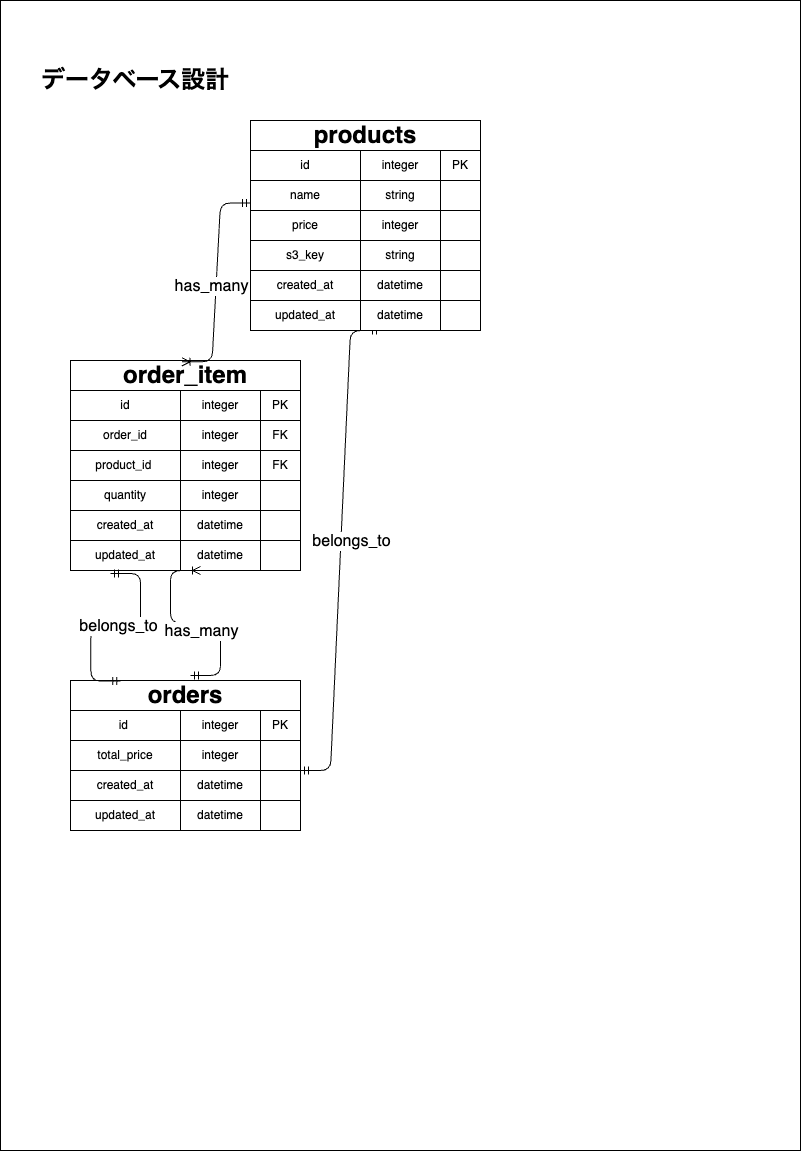

The diagram above was exported from draw.io. Its source (the exported page's mxGraphModel, read from the mxfile embedded in the PNG):
<mxGraphModel dx="1174" dy="1042" grid="1" gridSize="10" guides="1" tooltips="1" connect="1" arrows="1" fold="1" page="1" pageScale="1" pageWidth="827" pageHeight="1169" math="0" shadow="0">
  <root>
    <mxCell id="0" />
    <mxCell id="1" parent="0" />
    <mxCell id="45" value="" style="rounded=0;whiteSpace=wrap;html=1;" parent="1" vertex="1">
      <mxGeometry x="20" y="10" width="800" height="1150" as="geometry" />
    </mxCell>
    <mxCell id="4" value="&lt;b&gt;&lt;font&gt;データベース設計&lt;/font&gt;&lt;/b&gt;" style="rounded=0;whiteSpace=wrap;html=1;strokeColor=none;fontSize=24;" parent="1" vertex="1">
      <mxGeometry x="40" y="60" width="230" height="60" as="geometry" />
    </mxCell>
    <mxCell id="145" value="" style="whiteSpace=wrap;html=1;align=center;direction=south;" parent="1" vertex="1">
      <mxGeometry x="280" y="490" width="40" height="30" as="geometry" />
    </mxCell>
    <mxCell id="151" value="products" style="whiteSpace=wrap;html=1;align=center;direction=south;fontStyle=1;fontSize=24;" parent="1" vertex="1">
      <mxGeometry x="270" y="130" width="230" height="30" as="geometry" />
    </mxCell>
    <mxCell id="152" value="id" style="whiteSpace=wrap;html=1;align=center;direction=south;" parent="1" vertex="1">
      <mxGeometry x="270" y="160" width="110" height="30" as="geometry" />
    </mxCell>
    <mxCell id="153" value="integer" style="whiteSpace=wrap;html=1;align=center;direction=south;" parent="1" vertex="1">
      <mxGeometry x="380" y="160" width="80" height="30" as="geometry" />
    </mxCell>
    <mxCell id="154" value="PK" style="whiteSpace=wrap;html=1;align=center;direction=south;" parent="1" vertex="1">
      <mxGeometry x="460" y="160" width="40" height="30" as="geometry" />
    </mxCell>
    <mxCell id="155" value="string" style="whiteSpace=wrap;html=1;align=center;direction=south;" parent="1" vertex="1">
      <mxGeometry x="380" y="190" width="80" height="30" as="geometry" />
    </mxCell>
    <mxCell id="156" value="" style="whiteSpace=wrap;html=1;align=center;direction=south;" parent="1" vertex="1">
      <mxGeometry x="460" y="190" width="40" height="30" as="geometry" />
    </mxCell>
    <mxCell id="157" value="" style="whiteSpace=wrap;html=1;align=center;direction=south;" parent="1" vertex="1">
      <mxGeometry x="460" y="220" width="40" height="30" as="geometry" />
    </mxCell>
    <mxCell id="158" value="" style="whiteSpace=wrap;html=1;align=center;direction=south;" parent="1" vertex="1">
      <mxGeometry x="460" y="250" width="40" height="30" as="geometry" />
    </mxCell>
    <mxCell id="159" value="datetime" style="whiteSpace=wrap;html=1;align=center;direction=south;" parent="1" vertex="1">
      <mxGeometry x="380" y="280" width="80" height="30" as="geometry" />
    </mxCell>
    <mxCell id="160" value="&lt;p class=&quot;p1&quot;&gt;string&lt;/p&gt;" style="whiteSpace=wrap;html=1;align=center;direction=south;" parent="1" vertex="1">
      <mxGeometry x="380" y="250" width="80" height="30" as="geometry" />
    </mxCell>
    <mxCell id="161" value="integer" style="whiteSpace=wrap;html=1;align=center;direction=south;" parent="1" vertex="1">
      <mxGeometry x="380" y="220" width="80" height="30" as="geometry" />
    </mxCell>
    <mxCell id="162" value="" style="whiteSpace=wrap;html=1;align=center;direction=south;" parent="1" vertex="1">
      <mxGeometry x="460" y="280" width="40" height="30" as="geometry" />
    </mxCell>
    <mxCell id="163" value="&lt;span style=&quot;color: rgb(0, 0, 0);&quot;&gt;created_at&lt;/span&gt;" style="whiteSpace=wrap;html=1;align=center;direction=south;" parent="1" vertex="1">
      <mxGeometry x="270" y="280" width="110" height="30" as="geometry" />
    </mxCell>
    <mxCell id="164" value="&lt;p class=&quot;p1&quot;&gt;s3_key&lt;/p&gt;" style="whiteSpace=wrap;html=1;align=center;direction=south;" parent="1" vertex="1">
      <mxGeometry x="270" y="250" width="110" height="30" as="geometry" />
    </mxCell>
    <mxCell id="165" value="price" style="whiteSpace=wrap;html=1;align=center;direction=south;" parent="1" vertex="1">
      <mxGeometry x="270" y="220" width="110" height="30" as="geometry" />
    </mxCell>
    <mxCell id="166" value="name" style="whiteSpace=wrap;html=1;align=center;direction=south;" parent="1" vertex="1">
      <mxGeometry x="270" y="190" width="110" height="30" as="geometry" />
    </mxCell>
    <mxCell id="183" value="integer" style="whiteSpace=wrap;html=1;align=center;direction=south;" parent="1" vertex="1">
      <mxGeometry x="200" y="400" width="80" height="30" as="geometry" />
    </mxCell>
    <mxCell id="184" value="id" style="whiteSpace=wrap;html=1;align=center;direction=south;" parent="1" vertex="1">
      <mxGeometry x="90" y="400" width="110" height="30" as="geometry" />
    </mxCell>
    <mxCell id="185" value="order_item" style="whiteSpace=wrap;html=1;align=center;direction=south;fontStyle=1;fontSize=24;" parent="1" vertex="1">
      <mxGeometry x="90" y="370" width="230" height="30" as="geometry" />
    </mxCell>
    <mxCell id="186" value="FK" style="whiteSpace=wrap;html=1;align=center;direction=south;" parent="1" vertex="1">
      <mxGeometry x="280" y="430" width="40" height="30" as="geometry" />
    </mxCell>
    <mxCell id="187" value="integer" style="whiteSpace=wrap;html=1;align=center;direction=south;" parent="1" vertex="1">
      <mxGeometry x="200" y="430" width="80" height="30" as="geometry" />
    </mxCell>
    <mxCell id="188" value="PK" style="whiteSpace=wrap;html=1;align=center;direction=south;" parent="1" vertex="1">
      <mxGeometry x="280" y="400" width="40" height="30" as="geometry" />
    </mxCell>
    <mxCell id="189" value="order_id" style="whiteSpace=wrap;html=1;align=center;direction=south;" parent="1" vertex="1">
      <mxGeometry x="90" y="430" width="110" height="30" as="geometry" />
    </mxCell>
    <mxCell id="190" value="product_id&amp;nbsp;" style="whiteSpace=wrap;html=1;align=center;direction=south;" parent="1" vertex="1">
      <mxGeometry x="90" y="460" width="110" height="30" as="geometry" />
    </mxCell>
    <mxCell id="191" value="quantity" style="whiteSpace=wrap;html=1;align=center;direction=south;" parent="1" vertex="1">
      <mxGeometry x="90" y="490" width="110" height="30" as="geometry" />
    </mxCell>
    <mxCell id="192" value="&lt;span style=&quot;color: rgb(0, 0, 0);&quot;&gt;created_at&lt;/span&gt;" style="whiteSpace=wrap;html=1;align=center;direction=south;" parent="1" vertex="1">
      <mxGeometry x="90" y="520" width="110" height="30" as="geometry" />
    </mxCell>
    <mxCell id="193" value="&lt;span style=&quot;color: rgb(0, 0, 0);&quot;&gt;datetime&lt;/span&gt;" style="whiteSpace=wrap;html=1;align=center;direction=south;" parent="1" vertex="1">
      <mxGeometry x="200" y="520" width="80" height="30" as="geometry" />
    </mxCell>
    <mxCell id="194" value="integer" style="whiteSpace=wrap;html=1;align=center;direction=south;" parent="1" vertex="1">
      <mxGeometry x="200" y="490" width="80" height="30" as="geometry" />
    </mxCell>
    <mxCell id="195" value="" style="whiteSpace=wrap;html=1;align=center;direction=south;" parent="1" vertex="1">
      <mxGeometry x="280" y="520" width="40" height="30" as="geometry" />
    </mxCell>
    <mxCell id="196" value="FK" style="whiteSpace=wrap;html=1;align=center;direction=south;" parent="1" vertex="1">
      <mxGeometry x="280" y="460" width="40" height="30" as="geometry" />
    </mxCell>
    <mxCell id="197" value="orders" style="whiteSpace=wrap;html=1;align=center;direction=south;fontStyle=1;fontSize=24;" parent="1" vertex="1">
      <mxGeometry x="90" y="690" width="230" height="30" as="geometry" />
    </mxCell>
    <mxCell id="198" value="id&amp;nbsp;" style="whiteSpace=wrap;html=1;align=center;direction=south;" parent="1" vertex="1">
      <mxGeometry x="90" y="720" width="110" height="30" as="geometry" />
    </mxCell>
    <mxCell id="199" value="total_price" style="whiteSpace=wrap;html=1;align=center;direction=south;" parent="1" vertex="1">
      <mxGeometry x="90" y="750" width="110" height="30" as="geometry" />
    </mxCell>
    <mxCell id="200" value="created_at" style="whiteSpace=wrap;html=1;align=center;direction=south;" parent="1" vertex="1">
      <mxGeometry x="90" y="780" width="110" height="30" as="geometry" />
    </mxCell>
    <mxCell id="201" value="updated_at" style="whiteSpace=wrap;html=1;align=center;direction=south;" parent="1" vertex="1">
      <mxGeometry x="90" y="810" width="110" height="30" as="geometry" />
    </mxCell>
    <mxCell id="204" value="datetime" style="whiteSpace=wrap;html=1;align=center;direction=south;" parent="1" vertex="1">
      <mxGeometry x="200" y="810" width="80" height="30" as="geometry" />
    </mxCell>
    <mxCell id="205" value="datetime" style="whiteSpace=wrap;html=1;align=center;direction=south;" parent="1" vertex="1">
      <mxGeometry x="200" y="780" width="80" height="30" as="geometry" />
    </mxCell>
    <mxCell id="206" value="integer" style="whiteSpace=wrap;html=1;align=center;direction=south;" parent="1" vertex="1">
      <mxGeometry x="200" y="750" width="80" height="30" as="geometry" />
    </mxCell>
    <mxCell id="207" value="integer" style="whiteSpace=wrap;html=1;align=center;direction=south;" parent="1" vertex="1">
      <mxGeometry x="200" y="720" width="80" height="30" as="geometry" />
    </mxCell>
    <mxCell id="208" value="PK" style="whiteSpace=wrap;html=1;align=center;direction=south;" parent="1" vertex="1">
      <mxGeometry x="280" y="720" width="40" height="30" as="geometry" />
    </mxCell>
    <mxCell id="209" value="" style="whiteSpace=wrap;html=1;align=center;direction=south;" parent="1" vertex="1">
      <mxGeometry x="280" y="750" width="40" height="30" as="geometry" />
    </mxCell>
    <mxCell id="210" value="" style="whiteSpace=wrap;html=1;align=center;direction=south;" parent="1" vertex="1">
      <mxGeometry x="280" y="780" width="40" height="30" as="geometry" />
    </mxCell>
    <mxCell id="211" value="" style="whiteSpace=wrap;html=1;align=center;direction=south;" parent="1" vertex="1">
      <mxGeometry x="280" y="810" width="40" height="30" as="geometry" />
    </mxCell>
    <mxCell id="249" value="integer" style="whiteSpace=wrap;html=1;align=center;direction=south;" parent="1" vertex="1">
      <mxGeometry x="200" y="460" width="80" height="30" as="geometry" />
    </mxCell>
    <mxCell id="250" value="updated_at" style="whiteSpace=wrap;html=1;align=center;direction=south;" parent="1" vertex="1">
      <mxGeometry x="90" y="550" width="110" height="30" as="geometry" />
    </mxCell>
    <mxCell id="251" value="datetime" style="whiteSpace=wrap;html=1;align=center;direction=south;" parent="1" vertex="1">
      <mxGeometry x="200" y="550" width="80" height="30" as="geometry" />
    </mxCell>
    <mxCell id="252" value="" style="whiteSpace=wrap;html=1;align=center;direction=south;" parent="1" vertex="1">
      <mxGeometry x="280" y="550" width="40" height="30" as="geometry" />
    </mxCell>
    <mxCell id="264" value="" style="edgeStyle=entityRelationEdgeStyle;fontSize=12;html=1;endArrow=ERoneToMany;startArrow=ERmandOne;entryX=0.042;entryY=0.515;entryDx=0;entryDy=0;entryPerimeter=0;exitX=0.75;exitY=1;exitDx=0;exitDy=0;" parent="1" source="166" target="185" edge="1">
      <mxGeometry x="-0.0004" width="100" height="100" relative="1" as="geometry">
        <mxPoint x="70" y="240" as="sourcePoint" />
        <mxPoint x="150" y="130" as="targetPoint" />
        <Array as="points">
          <mxPoint y="190" />
          <mxPoint x="220" y="370" />
          <mxPoint x="220" y="370" />
          <mxPoint x="220" y="380" />
        </Array>
        <mxPoint as="offset" />
      </mxGeometry>
    </mxCell>
    <mxCell id="267" value="has_many" style="edgeLabel;html=1;align=center;verticalAlign=middle;resizable=0;points=[];fontSize=16;" parent="264" vertex="1" connectable="0">
      <mxGeometry x="0.1223" y="1" relative="1" as="geometry">
        <mxPoint x="-6" y="-10" as="offset" />
      </mxGeometry>
    </mxCell>
    <mxCell id="265" value="" style="edgeStyle=entityRelationEdgeStyle;fontSize=12;html=1;endArrow=ERoneToMany;startArrow=ERmandOne;entryX=1;entryY=0.75;entryDx=0;entryDy=0;" parent="1" target="251" edge="1">
      <mxGeometry width="100" height="100" relative="1" as="geometry">
        <mxPoint x="210" y="685" as="sourcePoint" />
        <mxPoint x="310" y="585" as="targetPoint" />
        <Array as="points">
          <mxPoint x="210" y="660" />
          <mxPoint x="200" y="660" />
        </Array>
      </mxGeometry>
    </mxCell>
    <mxCell id="270" value="has_many" style="edgeLabel;html=1;align=center;verticalAlign=middle;resizable=0;points=[];fontSize=16;" parent="265" vertex="1" connectable="0">
      <mxGeometry x="-0.0066" y="-3" relative="1" as="geometry">
        <mxPoint x="5" y="11" as="offset" />
      </mxGeometry>
    </mxCell>
    <mxCell id="273" value="" style="edgeStyle=entityRelationEdgeStyle;fontSize=12;html=1;endArrow=ERmandOne;startArrow=ERmandOne;exitX=0.019;exitY=0.781;exitDx=0;exitDy=0;exitPerimeter=0;entryX=1.098;entryY=0.636;entryDx=0;entryDy=0;entryPerimeter=0;" parent="1" source="197" target="250" edge="1">
      <mxGeometry width="100" height="100" relative="1" as="geometry">
        <mxPoint x="331" y="750" as="sourcePoint" />
        <mxPoint x="360" y="608" as="targetPoint" />
        <Array as="points">
          <mxPoint x="400" y="708" />
          <mxPoint x="30" y="738" />
        </Array>
      </mxGeometry>
    </mxCell>
    <mxCell id="274" value="belongs_to" style="edgeLabel;html=1;align=center;verticalAlign=middle;resizable=0;points=[];fontSize=16;" parent="273" vertex="1" connectable="0">
      <mxGeometry x="0.0262" y="1" relative="1" as="geometry">
        <mxPoint as="offset" />
      </mxGeometry>
    </mxCell>
    <mxCell id="276" value="" style="edgeStyle=entityRelationEdgeStyle;fontSize=12;html=1;endArrow=ERmandOne;startArrow=ERmandOne;exitX=1;exitY=0;exitDx=0;exitDy=0;entryX=1;entryY=0.75;entryDx=0;entryDy=0;" parent="1" source="209" target="279" edge="1">
      <mxGeometry width="100" height="100" relative="1" as="geometry">
        <mxPoint x="150" y="701" as="sourcePoint" />
        <mxPoint x="140" y="593" as="targetPoint" />
        <Array as="points">
          <mxPoint x="410" y="718" />
          <mxPoint x="380" y="590" />
          <mxPoint x="50" y="480" />
          <mxPoint x="70" y="730" />
          <mxPoint x="40" y="748" />
          <mxPoint x="40" y="593" />
        </Array>
      </mxGeometry>
    </mxCell>
    <mxCell id="277" value="belongs_to" style="edgeLabel;html=1;align=center;verticalAlign=middle;resizable=0;points=[];fontSize=16;" parent="276" vertex="1" connectable="0">
      <mxGeometry x="0.0262" y="1" relative="1" as="geometry">
        <mxPoint x="11" y="-3" as="offset" />
      </mxGeometry>
    </mxCell>
    <mxCell id="278" value="updated_at" style="whiteSpace=wrap;html=1;align=center;direction=south;" vertex="1" parent="1">
      <mxGeometry x="270" y="310" width="110" height="30" as="geometry" />
    </mxCell>
    <mxCell id="279" value="datetime" style="whiteSpace=wrap;html=1;align=center;direction=south;" vertex="1" parent="1">
      <mxGeometry x="380" y="310" width="80" height="30" as="geometry" />
    </mxCell>
    <mxCell id="280" value="" style="whiteSpace=wrap;html=1;align=center;direction=south;" vertex="1" parent="1">
      <mxGeometry x="460" y="310" width="40" height="30" as="geometry" />
    </mxCell>
  </root>
</mxGraphModel>